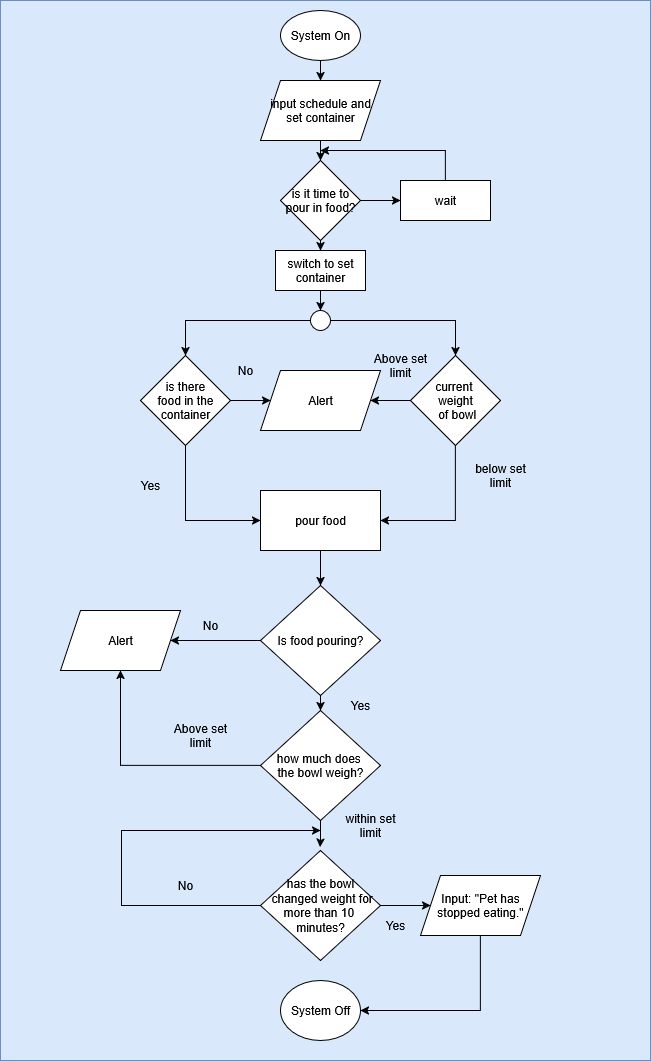

The diagram above was exported from draw.io. Its source (the exported page's mxGraphModel, read from the mxfile embedded in the PNG):
<mxGraphModel dx="1406" dy="1072" grid="1" gridSize="10" guides="1" tooltips="1" connect="1" arrows="1" fold="1" page="1" pageScale="1" pageWidth="850" pageHeight="1100" math="0" shadow="0">
  <root>
    <mxCell id="0" />
    <mxCell id="1" parent="0" />
    <mxCell id="TQeCkF0eRBcChg4HFuVb-1" value="" style="rounded=0;whiteSpace=wrap;html=1;fillColor=#dae8fc;strokeColor=#6c8ebf;" vertex="1" parent="1">
      <mxGeometry x="120" width="650" height="1060" as="geometry" />
    </mxCell>
    <mxCell id="pguNUsthAOaS1R9yrAbk-5" style="edgeStyle=orthogonalEdgeStyle;rounded=0;orthogonalLoop=1;jettySize=auto;html=1;entryX=0.5;entryY=0;entryDx=0;entryDy=0;" parent="1" source="pguNUsthAOaS1R9yrAbk-2" target="pguNUsthAOaS1R9yrAbk-3" edge="1">
      <mxGeometry relative="1" as="geometry" />
    </mxCell>
    <mxCell id="pguNUsthAOaS1R9yrAbk-2" value="System On" style="ellipse;whiteSpace=wrap;html=1;" parent="1" vertex="1">
      <mxGeometry x="400" y="10" width="80" height="50" as="geometry" />
    </mxCell>
    <mxCell id="pguNUsthAOaS1R9yrAbk-12" style="edgeStyle=orthogonalEdgeStyle;rounded=0;orthogonalLoop=1;jettySize=auto;html=1;entryX=0.5;entryY=0;entryDx=0;entryDy=0;" parent="1" source="pguNUsthAOaS1R9yrAbk-3" target="pguNUsthAOaS1R9yrAbk-6" edge="1">
      <mxGeometry relative="1" as="geometry" />
    </mxCell>
    <mxCell id="pguNUsthAOaS1R9yrAbk-3" value="input schedule and set container" style="shape=parallelogram;perimeter=parallelogramPerimeter;whiteSpace=wrap;html=1;fixedSize=1;" parent="1" vertex="1">
      <mxGeometry x="380" y="80" width="120" height="60" as="geometry" />
    </mxCell>
    <mxCell id="pguNUsthAOaS1R9yrAbk-10" style="edgeStyle=orthogonalEdgeStyle;rounded=0;orthogonalLoop=1;jettySize=auto;html=1;entryX=0;entryY=0.5;entryDx=0;entryDy=0;" parent="1" source="pguNUsthAOaS1R9yrAbk-6" target="pguNUsthAOaS1R9yrAbk-7" edge="1">
      <mxGeometry relative="1" as="geometry" />
    </mxCell>
    <mxCell id="pguNUsthAOaS1R9yrAbk-14" style="edgeStyle=orthogonalEdgeStyle;rounded=0;orthogonalLoop=1;jettySize=auto;html=1;entryX=0.5;entryY=0;entryDx=0;entryDy=0;" parent="1" source="pguNUsthAOaS1R9yrAbk-6" target="pguNUsthAOaS1R9yrAbk-13" edge="1">
      <mxGeometry relative="1" as="geometry" />
    </mxCell>
    <mxCell id="pguNUsthAOaS1R9yrAbk-6" value="is it time to pour in food?" style="rhombus;whiteSpace=wrap;html=1;" parent="1" vertex="1">
      <mxGeometry x="400" y="160" width="80" height="80" as="geometry" />
    </mxCell>
    <mxCell id="pguNUsthAOaS1R9yrAbk-11" style="edgeStyle=orthogonalEdgeStyle;rounded=0;orthogonalLoop=1;jettySize=auto;html=1;" parent="1" source="pguNUsthAOaS1R9yrAbk-7" edge="1">
      <mxGeometry relative="1" as="geometry">
        <mxPoint x="440" y="150" as="targetPoint" />
        <Array as="points">
          <mxPoint x="565" y="150" />
        </Array>
      </mxGeometry>
    </mxCell>
    <mxCell id="pguNUsthAOaS1R9yrAbk-7" value="wait" style="rounded=0;whiteSpace=wrap;html=1;" parent="1" vertex="1">
      <mxGeometry x="520" y="180" width="90" height="40" as="geometry" />
    </mxCell>
    <mxCell id="pguNUsthAOaS1R9yrAbk-15" style="edgeStyle=orthogonalEdgeStyle;rounded=0;orthogonalLoop=1;jettySize=auto;html=1;" parent="1" source="pguNUsthAOaS1R9yrAbk-13" target="pguNUsthAOaS1R9yrAbk-16" edge="1">
      <mxGeometry relative="1" as="geometry">
        <mxPoint x="440" y="310" as="targetPoint" />
      </mxGeometry>
    </mxCell>
    <mxCell id="pguNUsthAOaS1R9yrAbk-13" value="switch to set container" style="rounded=0;whiteSpace=wrap;html=1;" parent="1" vertex="1">
      <mxGeometry x="395" y="250" width="90" height="40" as="geometry" />
    </mxCell>
    <mxCell id="pguNUsthAOaS1R9yrAbk-27" style="edgeStyle=orthogonalEdgeStyle;rounded=0;orthogonalLoop=1;jettySize=auto;html=1;entryX=0.5;entryY=0;entryDx=0;entryDy=0;" parent="1" source="pguNUsthAOaS1R9yrAbk-16" target="pguNUsthAOaS1R9yrAbk-18" edge="1">
      <mxGeometry relative="1" as="geometry" />
    </mxCell>
    <mxCell id="pguNUsthAOaS1R9yrAbk-28" style="edgeStyle=orthogonalEdgeStyle;rounded=0;orthogonalLoop=1;jettySize=auto;html=1;entryX=0.5;entryY=0;entryDx=0;entryDy=0;" parent="1" source="pguNUsthAOaS1R9yrAbk-16" target="pguNUsthAOaS1R9yrAbk-21" edge="1">
      <mxGeometry relative="1" as="geometry" />
    </mxCell>
    <mxCell id="pguNUsthAOaS1R9yrAbk-16" value="" style="ellipse;whiteSpace=wrap;html=1;aspect=fixed;" parent="1" vertex="1">
      <mxGeometry x="430" y="310" width="20" height="20" as="geometry" />
    </mxCell>
    <mxCell id="pguNUsthAOaS1R9yrAbk-25" style="edgeStyle=orthogonalEdgeStyle;rounded=0;orthogonalLoop=1;jettySize=auto;html=1;entryX=0;entryY=0.5;entryDx=0;entryDy=0;" parent="1" source="pguNUsthAOaS1R9yrAbk-18" target="pguNUsthAOaS1R9yrAbk-24" edge="1">
      <mxGeometry relative="1" as="geometry" />
    </mxCell>
    <mxCell id="pguNUsthAOaS1R9yrAbk-34" style="edgeStyle=orthogonalEdgeStyle;rounded=0;orthogonalLoop=1;jettySize=auto;html=1;entryX=0;entryY=0.5;entryDx=0;entryDy=0;" parent="1" source="pguNUsthAOaS1R9yrAbk-18" target="pguNUsthAOaS1R9yrAbk-30" edge="1">
      <mxGeometry relative="1" as="geometry">
        <Array as="points">
          <mxPoint x="305" y="520" />
        </Array>
      </mxGeometry>
    </mxCell>
    <mxCell id="pguNUsthAOaS1R9yrAbk-18" value="&lt;div&gt;is there&lt;/div&gt;&lt;div&gt;&amp;nbsp;food in the&amp;nbsp;&lt;/div&gt;&lt;div&gt;container&lt;/div&gt;" style="rhombus;whiteSpace=wrap;html=1;" parent="1" vertex="1">
      <mxGeometry x="260" y="355" width="90" height="90" as="geometry" />
    </mxCell>
    <mxCell id="pguNUsthAOaS1R9yrAbk-26" style="edgeStyle=orthogonalEdgeStyle;rounded=0;orthogonalLoop=1;jettySize=auto;html=1;" parent="1" source="pguNUsthAOaS1R9yrAbk-21" target="pguNUsthAOaS1R9yrAbk-24" edge="1">
      <mxGeometry relative="1" as="geometry" />
    </mxCell>
    <mxCell id="pguNUsthAOaS1R9yrAbk-35" style="edgeStyle=orthogonalEdgeStyle;rounded=0;orthogonalLoop=1;jettySize=auto;html=1;entryX=1;entryY=0.5;entryDx=0;entryDy=0;" parent="1" source="pguNUsthAOaS1R9yrAbk-21" target="pguNUsthAOaS1R9yrAbk-30" edge="1">
      <mxGeometry relative="1" as="geometry">
        <Array as="points">
          <mxPoint x="575" y="520" />
        </Array>
      </mxGeometry>
    </mxCell>
    <mxCell id="pguNUsthAOaS1R9yrAbk-21" value="&lt;div&gt;current&amp;nbsp;&lt;/div&gt;&lt;div&gt;weight&lt;/div&gt;&lt;div&gt;&amp;nbsp;of bowl&lt;/div&gt;" style="rhombus;whiteSpace=wrap;html=1;" parent="1" vertex="1">
      <mxGeometry x="530" y="355" width="90" height="90" as="geometry" />
    </mxCell>
    <mxCell id="pguNUsthAOaS1R9yrAbk-24" value="Alert" style="shape=parallelogram;perimeter=parallelogramPerimeter;whiteSpace=wrap;html=1;fixedSize=1;" parent="1" vertex="1">
      <mxGeometry x="380" y="370" width="120" height="60" as="geometry" />
    </mxCell>
    <mxCell id="pguNUsthAOaS1R9yrAbk-40" style="edgeStyle=orthogonalEdgeStyle;rounded=0;orthogonalLoop=1;jettySize=auto;html=1;entryX=0.5;entryY=0;entryDx=0;entryDy=0;" parent="1" source="pguNUsthAOaS1R9yrAbk-30" target="pguNUsthAOaS1R9yrAbk-38" edge="1">
      <mxGeometry relative="1" as="geometry" />
    </mxCell>
    <mxCell id="pguNUsthAOaS1R9yrAbk-30" value="pour food" style="rounded=0;whiteSpace=wrap;html=1;" parent="1" vertex="1">
      <mxGeometry x="380" y="490" width="120" height="60" as="geometry" />
    </mxCell>
    <mxCell id="pguNUsthAOaS1R9yrAbk-43" style="edgeStyle=orthogonalEdgeStyle;rounded=0;orthogonalLoop=1;jettySize=auto;html=1;entryX=0.5;entryY=0;entryDx=0;entryDy=0;" parent="1" source="pguNUsthAOaS1R9yrAbk-38" target="pguNUsthAOaS1R9yrAbk-41" edge="1">
      <mxGeometry relative="1" as="geometry" />
    </mxCell>
    <mxCell id="pguNUsthAOaS1R9yrAbk-49" style="edgeStyle=orthogonalEdgeStyle;rounded=0;orthogonalLoop=1;jettySize=auto;html=1;" parent="1" source="pguNUsthAOaS1R9yrAbk-38" target="pguNUsthAOaS1R9yrAbk-48" edge="1">
      <mxGeometry relative="1" as="geometry" />
    </mxCell>
    <mxCell id="pguNUsthAOaS1R9yrAbk-38" value="Is food pouring?" style="rhombus;whiteSpace=wrap;html=1;" parent="1" vertex="1">
      <mxGeometry x="380" y="585" width="120" height="110" as="geometry" />
    </mxCell>
    <mxCell id="pguNUsthAOaS1R9yrAbk-50" style="edgeStyle=orthogonalEdgeStyle;rounded=0;orthogonalLoop=1;jettySize=auto;html=1;entryX=0.5;entryY=1;entryDx=0;entryDy=0;" parent="1" source="pguNUsthAOaS1R9yrAbk-41" target="pguNUsthAOaS1R9yrAbk-48" edge="1">
      <mxGeometry relative="1" as="geometry" />
    </mxCell>
    <mxCell id="pguNUsthAOaS1R9yrAbk-41" value="&lt;div&gt;how much does&amp;nbsp;&lt;/div&gt;&lt;div&gt;the bowl weigh?&lt;/div&gt;" style="rhombus;whiteSpace=wrap;html=1;" parent="1" vertex="1">
      <mxGeometry x="380" y="710" width="120" height="110" as="geometry" />
    </mxCell>
    <mxCell id="pguNUsthAOaS1R9yrAbk-51" style="edgeStyle=orthogonalEdgeStyle;rounded=0;orthogonalLoop=1;jettySize=auto;html=1;" parent="1" source="pguNUsthAOaS1R9yrAbk-44" edge="1">
      <mxGeometry relative="1" as="geometry">
        <mxPoint x="440" y="830" as="targetPoint" />
        <Array as="points">
          <mxPoint x="241" y="905" />
        </Array>
      </mxGeometry>
    </mxCell>
    <mxCell id="pguNUsthAOaS1R9yrAbk-53" style="edgeStyle=orthogonalEdgeStyle;rounded=0;orthogonalLoop=1;jettySize=auto;html=1;" parent="1" source="pguNUsthAOaS1R9yrAbk-44" target="pguNUsthAOaS1R9yrAbk-54" edge="1">
      <mxGeometry relative="1" as="geometry">
        <mxPoint x="600" y="905" as="targetPoint" />
      </mxGeometry>
    </mxCell>
    <mxCell id="pguNUsthAOaS1R9yrAbk-44" value="&lt;div&gt;has the bowl&lt;/div&gt;&lt;div&gt;&amp;nbsp;changed weight for more than 10&amp;nbsp;&lt;/div&gt;&lt;div&gt;minutes?&lt;/div&gt;" style="rhombus;whiteSpace=wrap;html=1;" parent="1" vertex="1">
      <mxGeometry x="380" y="850" width="120" height="110" as="geometry" />
    </mxCell>
    <mxCell id="pguNUsthAOaS1R9yrAbk-47" style="edgeStyle=orthogonalEdgeStyle;rounded=0;orthogonalLoop=1;jettySize=auto;html=1;entryX=0.497;entryY=-0.032;entryDx=0;entryDy=0;entryPerimeter=0;" parent="1" source="pguNUsthAOaS1R9yrAbk-41" target="pguNUsthAOaS1R9yrAbk-44" edge="1">
      <mxGeometry relative="1" as="geometry" />
    </mxCell>
    <mxCell id="pguNUsthAOaS1R9yrAbk-48" value="Alert" style="shape=parallelogram;perimeter=parallelogramPerimeter;whiteSpace=wrap;html=1;fixedSize=1;" parent="1" vertex="1">
      <mxGeometry x="180" y="610" width="120" height="60" as="geometry" />
    </mxCell>
    <mxCell id="pguNUsthAOaS1R9yrAbk-59" style="edgeStyle=orthogonalEdgeStyle;rounded=0;orthogonalLoop=1;jettySize=auto;html=1;entryX=1;entryY=0.5;entryDx=0;entryDy=0;" parent="1" source="pguNUsthAOaS1R9yrAbk-54" target="pguNUsthAOaS1R9yrAbk-55" edge="1">
      <mxGeometry relative="1" as="geometry">
        <Array as="points">
          <mxPoint x="600" y="1010" />
        </Array>
      </mxGeometry>
    </mxCell>
    <mxCell id="pguNUsthAOaS1R9yrAbk-54" value="Input: &quot;Pet has stopped eating.&quot;" style="shape=parallelogram;perimeter=parallelogramPerimeter;whiteSpace=wrap;html=1;fixedSize=1;" parent="1" vertex="1">
      <mxGeometry x="540" y="875" width="120" height="60" as="geometry" />
    </mxCell>
    <mxCell id="pguNUsthAOaS1R9yrAbk-55" value="System Off" style="ellipse;whiteSpace=wrap;html=1;" parent="1" vertex="1">
      <mxGeometry x="400" y="980" width="80" height="60" as="geometry" />
    </mxCell>
    <mxCell id="pguNUsthAOaS1R9yrAbk-60" value="Above set limit" style="text;strokeColor=none;align=center;fillColor=none;html=1;verticalAlign=middle;whiteSpace=wrap;rounded=0;" parent="1" vertex="1">
      <mxGeometry x="290" y="720" width="60" height="30" as="geometry" />
    </mxCell>
    <mxCell id="pguNUsthAOaS1R9yrAbk-61" value="Above set limit" style="text;strokeColor=none;align=center;fillColor=none;html=1;verticalAlign=middle;whiteSpace=wrap;rounded=0;" parent="1" vertex="1">
      <mxGeometry x="490" y="350" width="60" height="30" as="geometry" />
    </mxCell>
    <mxCell id="pguNUsthAOaS1R9yrAbk-62" value="within set limit" style="text;strokeColor=none;align=center;fillColor=none;html=1;verticalAlign=middle;whiteSpace=wrap;rounded=0;" parent="1" vertex="1">
      <mxGeometry x="460" y="810" width="60" height="30" as="geometry" />
    </mxCell>
    <mxCell id="pguNUsthAOaS1R9yrAbk-63" value="below set limit" style="text;strokeColor=none;align=center;fillColor=none;html=1;verticalAlign=middle;whiteSpace=wrap;rounded=0;" parent="1" vertex="1">
      <mxGeometry x="590" y="460" width="60" height="30" as="geometry" />
    </mxCell>
    <mxCell id="pguNUsthAOaS1R9yrAbk-64" value="No" style="text;strokeColor=none;align=center;fillColor=none;html=1;verticalAlign=middle;whiteSpace=wrap;rounded=0;" parent="1" vertex="1">
      <mxGeometry x="335" y="355" width="60" height="30" as="geometry" />
    </mxCell>
    <mxCell id="pguNUsthAOaS1R9yrAbk-65" value="Yes" style="text;strokeColor=none;align=center;fillColor=none;html=1;verticalAlign=middle;whiteSpace=wrap;rounded=0;" parent="1" vertex="1">
      <mxGeometry x="240" y="470" width="60" height="30" as="geometry" />
    </mxCell>
    <mxCell id="pguNUsthAOaS1R9yrAbk-66" value="Yes" style="text;strokeColor=none;align=center;fillColor=none;html=1;verticalAlign=middle;whiteSpace=wrap;rounded=0;" parent="1" vertex="1">
      <mxGeometry x="450" y="690" width="60" height="30" as="geometry" />
    </mxCell>
    <mxCell id="pguNUsthAOaS1R9yrAbk-67" value="No" style="text;strokeColor=none;align=center;fillColor=none;html=1;verticalAlign=middle;whiteSpace=wrap;rounded=0;" parent="1" vertex="1">
      <mxGeometry x="300" y="610" width="60" height="30" as="geometry" />
    </mxCell>
    <mxCell id="pguNUsthAOaS1R9yrAbk-68" value="No" style="text;strokeColor=none;align=center;fillColor=none;html=1;verticalAlign=middle;whiteSpace=wrap;rounded=0;" parent="1" vertex="1">
      <mxGeometry x="275" y="870" width="60" height="30" as="geometry" />
    </mxCell>
    <mxCell id="pguNUsthAOaS1R9yrAbk-69" value="Yes" style="text;strokeColor=none;align=center;fillColor=none;html=1;verticalAlign=middle;whiteSpace=wrap;rounded=0;" parent="1" vertex="1">
      <mxGeometry x="485" y="910" width="60" height="30" as="geometry" />
    </mxCell>
  </root>
</mxGraphModel>